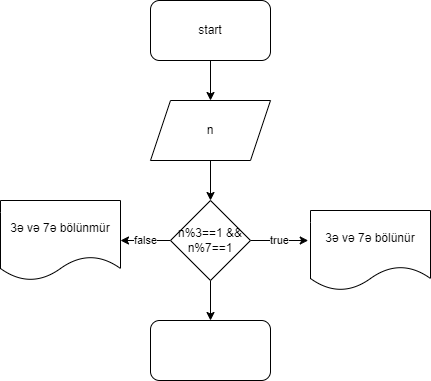

The diagram above was exported from draw.io. Its source (the exported page's mxGraphModel, read from the mxfile embedded in the PNG):
<mxGraphModel dx="781" dy="468" grid="1" gridSize="10" guides="1" tooltips="1" connect="1" arrows="1" fold="1" page="1" pageScale="1" pageWidth="850" pageHeight="1100" math="0" shadow="0">
  <root>
    <mxCell id="0" />
    <mxCell id="1" parent="0" />
    <mxCell id="PmTY1bxz4vy3Zg6_nQAJ-4" style="edgeStyle=orthogonalEdgeStyle;rounded=0;orthogonalLoop=1;jettySize=auto;html=1;exitX=0.5;exitY=1;exitDx=0;exitDy=0;" edge="1" parent="1" source="PmTY1bxz4vy3Zg6_nQAJ-1" target="PmTY1bxz4vy3Zg6_nQAJ-2">
      <mxGeometry relative="1" as="geometry" />
    </mxCell>
    <mxCell id="PmTY1bxz4vy3Zg6_nQAJ-1" value="start" style="rounded=1;whiteSpace=wrap;html=1;" vertex="1" parent="1">
      <mxGeometry x="290" y="20" width="120" height="60" as="geometry" />
    </mxCell>
    <mxCell id="PmTY1bxz4vy3Zg6_nQAJ-6" style="edgeStyle=orthogonalEdgeStyle;rounded=0;orthogonalLoop=1;jettySize=auto;html=1;" edge="1" parent="1" source="PmTY1bxz4vy3Zg6_nQAJ-2" target="PmTY1bxz4vy3Zg6_nQAJ-5">
      <mxGeometry relative="1" as="geometry" />
    </mxCell>
    <mxCell id="PmTY1bxz4vy3Zg6_nQAJ-2" value="n" style="shape=parallelogram;perimeter=parallelogramPerimeter;whiteSpace=wrap;html=1;fixedSize=1;" vertex="1" parent="1">
      <mxGeometry x="290" y="120" width="120" height="60" as="geometry" />
    </mxCell>
    <mxCell id="PmTY1bxz4vy3Zg6_nQAJ-8" value="true" style="edgeStyle=orthogonalEdgeStyle;rounded=0;orthogonalLoop=1;jettySize=auto;html=1;exitX=1;exitY=0.5;exitDx=0;exitDy=0;entryX=-0.019;entryY=0.375;entryDx=0;entryDy=0;entryPerimeter=0;" edge="1" parent="1" source="PmTY1bxz4vy3Zg6_nQAJ-5" target="PmTY1bxz4vy3Zg6_nQAJ-7">
      <mxGeometry relative="1" as="geometry" />
    </mxCell>
    <mxCell id="PmTY1bxz4vy3Zg6_nQAJ-10" value="false" style="edgeStyle=orthogonalEdgeStyle;rounded=0;orthogonalLoop=1;jettySize=auto;html=1;exitX=0;exitY=0.5;exitDx=0;exitDy=0;" edge="1" parent="1" source="PmTY1bxz4vy3Zg6_nQAJ-5" target="PmTY1bxz4vy3Zg6_nQAJ-9">
      <mxGeometry relative="1" as="geometry" />
    </mxCell>
    <mxCell id="PmTY1bxz4vy3Zg6_nQAJ-12" style="edgeStyle=orthogonalEdgeStyle;rounded=0;orthogonalLoop=1;jettySize=auto;html=1;exitX=0.5;exitY=1;exitDx=0;exitDy=0;" edge="1" parent="1" source="PmTY1bxz4vy3Zg6_nQAJ-5" target="PmTY1bxz4vy3Zg6_nQAJ-11">
      <mxGeometry relative="1" as="geometry" />
    </mxCell>
    <mxCell id="PmTY1bxz4vy3Zg6_nQAJ-5" value="n%3==1 &amp;amp;&amp;amp; n%7==1" style="rhombus;whiteSpace=wrap;html=1;" vertex="1" parent="1">
      <mxGeometry x="310" y="220" width="80" height="80" as="geometry" />
    </mxCell>
    <mxCell id="PmTY1bxz4vy3Zg6_nQAJ-7" value="3ə və 7ə bölünür" style="shape=document;whiteSpace=wrap;html=1;boundedLbl=1;" vertex="1" parent="1">
      <mxGeometry x="450" y="230" width="120" height="80" as="geometry" />
    </mxCell>
    <mxCell id="PmTY1bxz4vy3Zg6_nQAJ-9" value="3ə və 7ə bölünmür" style="shape=document;whiteSpace=wrap;html=1;boundedLbl=1;" vertex="1" parent="1">
      <mxGeometry x="140" y="220" width="120" height="80" as="geometry" />
    </mxCell>
    <mxCell id="PmTY1bxz4vy3Zg6_nQAJ-11" value="" style="rounded=1;whiteSpace=wrap;html=1;" vertex="1" parent="1">
      <mxGeometry x="290" y="340" width="120" height="60" as="geometry" />
    </mxCell>
  </root>
</mxGraphModel>